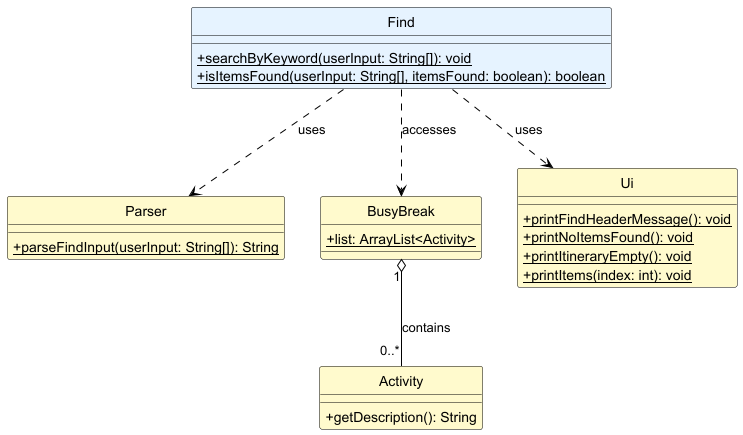

The diagram above was rendered by PlantUML. Its source (embedded in the PNG):
@startuml FindCommandClassDiagram

!define LIGHTYELLOW #FFFACD
!define LIGHTBLUE #E6F3FF
hide circle
skinparam classAttributeIconSize 0
skinparam class {
    BackgroundColor LIGHTYELLOW
    BorderColor Black
    ArrowColor Black
}

class Find  LIGHTBLUE {
    + {static} searchByKeyword(userInput: String[]): void
    + {static} isItemsFound(userInput: String[], itemsFound: boolean): boolean
}

class Parser {
    + {static} parseFindInput(userInput: String[]): String
}

class BusyBreak {
    + {static} list: ArrayList<Activity>
}

class Activity {
    + getDescription(): String
}

class Ui {
    + {static} printFindHeaderMessage(): void
    + {static} printNoItemsFound(): void
    + {static} printItineraryEmpty(): void
    + {static} printItems(index: int): void
}


' Relationships
Find ..> Parser : uses
Find ..> BusyBreak : accesses
Find ..> Ui : uses


BusyBreak "1" o-- "0..*" Activity : contains


@enduml